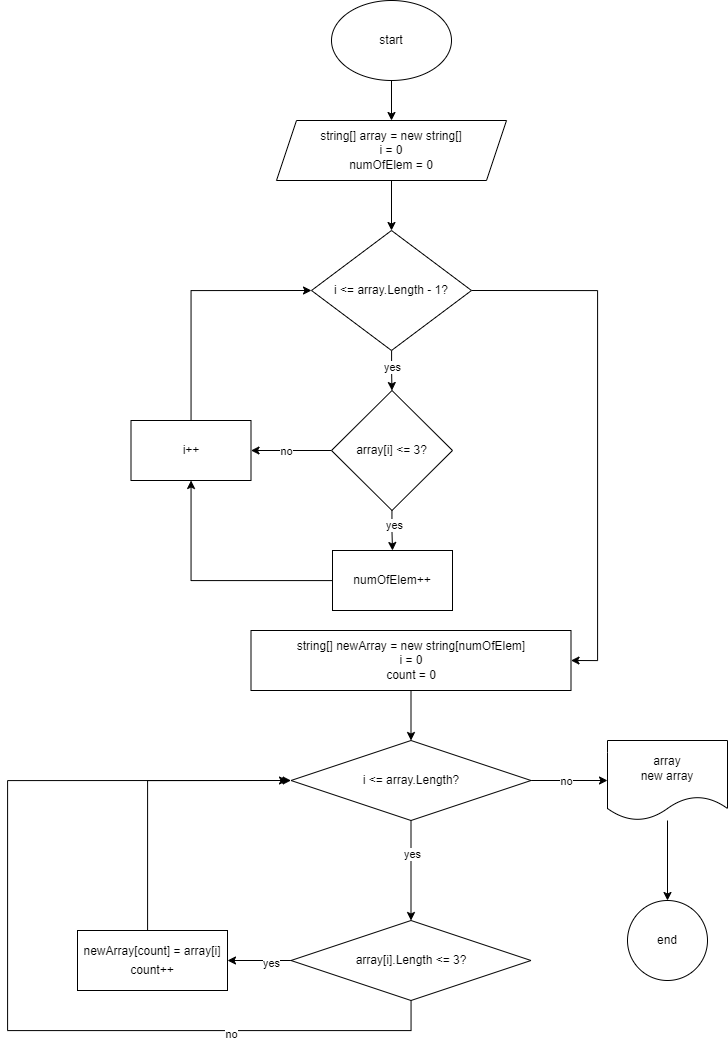

The diagram above was exported from draw.io. Its source (the exported page's mxGraphModel, read from the mxfile embedded in the PNG):
<mxGraphModel dx="2025" dy="1111" grid="1" gridSize="10" guides="1" tooltips="1" connect="1" arrows="1" fold="1" page="1" pageScale="1" pageWidth="827" pageHeight="1169" math="0" shadow="0">
  <root>
    <mxCell id="0" />
    <mxCell id="1" parent="0" />
    <mxCell id="Eew6pitS9AQ9ZirObv8F-2" value="" style="edgeStyle=orthogonalEdgeStyle;rounded=0;orthogonalLoop=1;jettySize=auto;html=1;" edge="1" parent="1" source="XMrQ1YTC0MmRZIKvjqNe-1" target="Eew6pitS9AQ9ZirObv8F-1">
      <mxGeometry relative="1" as="geometry" />
    </mxCell>
    <mxCell id="XMrQ1YTC0MmRZIKvjqNe-1" value="start" style="ellipse;whiteSpace=wrap;html=1;" vertex="1" parent="1">
      <mxGeometry x="354" y="40" width="120" height="80" as="geometry" />
    </mxCell>
    <mxCell id="Eew6pitS9AQ9ZirObv8F-4" value="" style="edgeStyle=orthogonalEdgeStyle;rounded=0;orthogonalLoop=1;jettySize=auto;html=1;" edge="1" parent="1" source="Eew6pitS9AQ9ZirObv8F-1" target="Eew6pitS9AQ9ZirObv8F-3">
      <mxGeometry relative="1" as="geometry" />
    </mxCell>
    <mxCell id="Eew6pitS9AQ9ZirObv8F-1" value="string[] array = new string[]&lt;br&gt;i = 0&lt;br&gt;numOfElem = 0" style="shape=parallelogram;perimeter=parallelogramPerimeter;whiteSpace=wrap;html=1;fixedSize=1;" vertex="1" parent="1">
      <mxGeometry x="299" y="160" width="230" height="60" as="geometry" />
    </mxCell>
    <mxCell id="fPdAgWUXgNIOhb_5MChM-2" value="" style="edgeStyle=orthogonalEdgeStyle;rounded=0;orthogonalLoop=1;jettySize=auto;html=1;" edge="1" parent="1" source="Eew6pitS9AQ9ZirObv8F-3" target="fPdAgWUXgNIOhb_5MChM-1">
      <mxGeometry relative="1" as="geometry" />
    </mxCell>
    <mxCell id="fPdAgWUXgNIOhb_5MChM-3" value="yes" style="edgeLabel;html=1;align=center;verticalAlign=middle;resizable=0;points=[];" vertex="1" connectable="0" parent="fPdAgWUXgNIOhb_5MChM-2">
      <mxGeometry x="-0.225" relative="1" as="geometry">
        <mxPoint as="offset" />
      </mxGeometry>
    </mxCell>
    <mxCell id="fPdAgWUXgNIOhb_5MChM-13" value="" style="edgeStyle=orthogonalEdgeStyle;rounded=0;orthogonalLoop=1;jettySize=auto;html=1;exitX=1;exitY=0.5;exitDx=0;exitDy=0;" edge="1" parent="1" source="Eew6pitS9AQ9ZirObv8F-3">
      <mxGeometry relative="1" as="geometry">
        <mxPoint x="612.5" y="300" as="sourcePoint" />
        <mxPoint x="593.5" y="700" as="targetPoint" />
        <Array as="points">
          <mxPoint x="620" y="330" />
          <mxPoint x="620" y="700" />
        </Array>
      </mxGeometry>
    </mxCell>
    <mxCell id="Eew6pitS9AQ9ZirObv8F-3" value="&lt;div style=&quot;background-color: rgb(255, 255, 255); line-height: 19px;&quot;&gt;i &amp;lt;= array.Length - 1&lt;font style=&quot;font-size: 12px;&quot;&gt;?&lt;/font&gt;&lt;/div&gt;" style="rhombus;whiteSpace=wrap;html=1;" vertex="1" parent="1">
      <mxGeometry x="334" y="270" width="160" height="120" as="geometry" />
    </mxCell>
    <mxCell id="fPdAgWUXgNIOhb_5MChM-5" value="" style="edgeStyle=orthogonalEdgeStyle;rounded=0;orthogonalLoop=1;jettySize=auto;html=1;" edge="1" parent="1" source="fPdAgWUXgNIOhb_5MChM-1" target="fPdAgWUXgNIOhb_5MChM-4">
      <mxGeometry relative="1" as="geometry" />
    </mxCell>
    <mxCell id="fPdAgWUXgNIOhb_5MChM-6" value="yes" style="edgeLabel;html=1;align=center;verticalAlign=middle;resizable=0;points=[];" vertex="1" connectable="0" parent="fPdAgWUXgNIOhb_5MChM-5">
      <mxGeometry x="-0.3086" y="2" relative="1" as="geometry">
        <mxPoint as="offset" />
      </mxGeometry>
    </mxCell>
    <mxCell id="fPdAgWUXgNIOhb_5MChM-8" value="" style="edgeStyle=orthogonalEdgeStyle;rounded=0;orthogonalLoop=1;jettySize=auto;html=1;" edge="1" parent="1" source="fPdAgWUXgNIOhb_5MChM-1" target="fPdAgWUXgNIOhb_5MChM-7">
      <mxGeometry relative="1" as="geometry" />
    </mxCell>
    <mxCell id="fPdAgWUXgNIOhb_5MChM-11" value="no" style="edgeLabel;html=1;align=center;verticalAlign=middle;resizable=0;points=[];" vertex="1" connectable="0" parent="fPdAgWUXgNIOhb_5MChM-8">
      <mxGeometry x="0.118" relative="1" as="geometry">
        <mxPoint as="offset" />
      </mxGeometry>
    </mxCell>
    <mxCell id="fPdAgWUXgNIOhb_5MChM-1" value="&lt;div style=&quot;background-color: rgb(255, 255, 255); line-height: 19px;&quot;&gt;array[i] &amp;lt;= 3?&lt;/div&gt;" style="rhombus;whiteSpace=wrap;html=1;" vertex="1" parent="1">
      <mxGeometry x="354" y="430" width="121" height="120" as="geometry" />
    </mxCell>
    <mxCell id="fPdAgWUXgNIOhb_5MChM-10" style="edgeStyle=orthogonalEdgeStyle;rounded=0;orthogonalLoop=1;jettySize=auto;html=1;" edge="1" parent="1" source="fPdAgWUXgNIOhb_5MChM-4" target="fPdAgWUXgNIOhb_5MChM-7">
      <mxGeometry relative="1" as="geometry" />
    </mxCell>
    <mxCell id="fPdAgWUXgNIOhb_5MChM-4" value="numOfElem++" style="whiteSpace=wrap;html=1;" vertex="1" parent="1">
      <mxGeometry x="355" y="590" width="120" height="60" as="geometry" />
    </mxCell>
    <mxCell id="fPdAgWUXgNIOhb_5MChM-9" style="edgeStyle=orthogonalEdgeStyle;rounded=0;orthogonalLoop=1;jettySize=auto;html=1;entryX=0;entryY=0.5;entryDx=0;entryDy=0;" edge="1" parent="1" source="fPdAgWUXgNIOhb_5MChM-7" target="Eew6pitS9AQ9ZirObv8F-3">
      <mxGeometry relative="1" as="geometry">
        <Array as="points">
          <mxPoint x="214" y="330" />
        </Array>
      </mxGeometry>
    </mxCell>
    <mxCell id="fPdAgWUXgNIOhb_5MChM-7" value="i++" style="whiteSpace=wrap;html=1;" vertex="1" parent="1">
      <mxGeometry x="153.5" y="460" width="120" height="60" as="geometry" />
    </mxCell>
    <mxCell id="fPdAgWUXgNIOhb_5MChM-15" value="" style="edgeStyle=orthogonalEdgeStyle;rounded=0;orthogonalLoop=1;jettySize=auto;html=1;" edge="1" parent="1" source="fPdAgWUXgNIOhb_5MChM-12" target="fPdAgWUXgNIOhb_5MChM-14">
      <mxGeometry relative="1" as="geometry" />
    </mxCell>
    <mxCell id="fPdAgWUXgNIOhb_5MChM-12" value="string[] newArray = new string[numOfElem]&lt;br style=&quot;border-color: var(--border-color);&quot;&gt;i = 0&lt;br style=&quot;border-color: var(--border-color);&quot;&gt;count = 0" style="whiteSpace=wrap;html=1;" vertex="1" parent="1">
      <mxGeometry x="273.5" y="670" width="320" height="60" as="geometry" />
    </mxCell>
    <mxCell id="fPdAgWUXgNIOhb_5MChM-17" value="" style="edgeStyle=orthogonalEdgeStyle;rounded=0;orthogonalLoop=1;jettySize=auto;html=1;" edge="1" parent="1" source="fPdAgWUXgNIOhb_5MChM-14" target="fPdAgWUXgNIOhb_5MChM-16">
      <mxGeometry relative="1" as="geometry" />
    </mxCell>
    <mxCell id="fPdAgWUXgNIOhb_5MChM-18" value="yes" style="edgeLabel;html=1;align=center;verticalAlign=middle;resizable=0;points=[];" vertex="1" connectable="0" parent="fPdAgWUXgNIOhb_5MChM-17">
      <mxGeometry x="-0.35" y="1" relative="1" as="geometry">
        <mxPoint as="offset" />
      </mxGeometry>
    </mxCell>
    <mxCell id="fPdAgWUXgNIOhb_5MChM-34" value="" style="edgeStyle=orthogonalEdgeStyle;rounded=0;orthogonalLoop=1;jettySize=auto;html=1;" edge="1" parent="1" source="fPdAgWUXgNIOhb_5MChM-14" target="fPdAgWUXgNIOhb_5MChM-33">
      <mxGeometry relative="1" as="geometry" />
    </mxCell>
    <mxCell id="fPdAgWUXgNIOhb_5MChM-35" value="no" style="edgeLabel;html=1;align=center;verticalAlign=middle;resizable=0;points=[];" vertex="1" connectable="0" parent="fPdAgWUXgNIOhb_5MChM-34">
      <mxGeometry x="-0.0806" relative="1" as="geometry">
        <mxPoint as="offset" />
      </mxGeometry>
    </mxCell>
    <mxCell id="fPdAgWUXgNIOhb_5MChM-14" value="i &amp;lt;= array.Length&lt;font style=&quot;border-color: var(--border-color);&quot;&gt;?&lt;/font&gt;" style="rhombus;whiteSpace=wrap;html=1;" vertex="1" parent="1">
      <mxGeometry x="313.5" y="780" width="240" height="80" as="geometry" />
    </mxCell>
    <mxCell id="fPdAgWUXgNIOhb_5MChM-20" value="" style="edgeStyle=orthogonalEdgeStyle;rounded=0;orthogonalLoop=1;jettySize=auto;html=1;" edge="1" parent="1" source="fPdAgWUXgNIOhb_5MChM-16" target="fPdAgWUXgNIOhb_5MChM-19">
      <mxGeometry relative="1" as="geometry" />
    </mxCell>
    <mxCell id="fPdAgWUXgNIOhb_5MChM-21" value="yes" style="edgeLabel;html=1;align=center;verticalAlign=middle;resizable=0;points=[];" vertex="1" connectable="0" parent="fPdAgWUXgNIOhb_5MChM-20">
      <mxGeometry x="-0.3228" y="2" relative="1" as="geometry">
        <mxPoint x="1" as="offset" />
      </mxGeometry>
    </mxCell>
    <mxCell id="fPdAgWUXgNIOhb_5MChM-30" style="edgeStyle=orthogonalEdgeStyle;rounded=0;orthogonalLoop=1;jettySize=auto;html=1;" edge="1" parent="1" source="fPdAgWUXgNIOhb_5MChM-16">
      <mxGeometry relative="1" as="geometry">
        <mxPoint x="310" y="820" as="targetPoint" />
        <Array as="points">
          <mxPoint x="434" y="1070" />
          <mxPoint x="30" y="1070" />
          <mxPoint x="30" y="820" />
        </Array>
      </mxGeometry>
    </mxCell>
    <mxCell id="fPdAgWUXgNIOhb_5MChM-31" value="no" style="edgeLabel;html=1;align=center;verticalAlign=middle;resizable=0;points=[];" vertex="1" connectable="0" parent="fPdAgWUXgNIOhb_5MChM-30">
      <mxGeometry x="-0.561" y="3" relative="1" as="geometry">
        <mxPoint as="offset" />
      </mxGeometry>
    </mxCell>
    <mxCell id="fPdAgWUXgNIOhb_5MChM-16" value="&lt;div style=&quot;background-color: rgb(255, 255, 255); line-height: 19px;&quot;&gt;array[i].Length &amp;lt;= 3?&lt;/div&gt;" style="rhombus;whiteSpace=wrap;html=1;" vertex="1" parent="1">
      <mxGeometry x="313.5" y="960" width="240" height="80" as="geometry" />
    </mxCell>
    <mxCell id="fPdAgWUXgNIOhb_5MChM-25" style="edgeStyle=orthogonalEdgeStyle;rounded=0;orthogonalLoop=1;jettySize=auto;html=1;entryX=0;entryY=0.5;entryDx=0;entryDy=0;" edge="1" parent="1" source="fPdAgWUXgNIOhb_5MChM-19" target="fPdAgWUXgNIOhb_5MChM-14">
      <mxGeometry relative="1" as="geometry">
        <Array as="points">
          <mxPoint x="170" y="820" />
        </Array>
      </mxGeometry>
    </mxCell>
    <mxCell id="fPdAgWUXgNIOhb_5MChM-19" value="&lt;div style=&quot;background-color: rgb(255, 255, 255); line-height: 19px;&quot;&gt;newArray[count] = array[i]&lt;/div&gt;&lt;div style=&quot;background-color: rgb(255, 255, 255); line-height: 19px;&quot;&gt;count++&lt;/div&gt;" style="whiteSpace=wrap;html=1;" vertex="1" parent="1">
      <mxGeometry x="100" y="970" width="150" height="60" as="geometry" />
    </mxCell>
    <mxCell id="fPdAgWUXgNIOhb_5MChM-37" value="" style="edgeStyle=orthogonalEdgeStyle;rounded=0;orthogonalLoop=1;jettySize=auto;html=1;" edge="1" parent="1" source="fPdAgWUXgNIOhb_5MChM-33" target="fPdAgWUXgNIOhb_5MChM-36">
      <mxGeometry relative="1" as="geometry" />
    </mxCell>
    <mxCell id="fPdAgWUXgNIOhb_5MChM-33" value="array&lt;br&gt;new array" style="shape=document;whiteSpace=wrap;html=1;boundedLbl=1;" vertex="1" parent="1">
      <mxGeometry x="630" y="780" width="120" height="80" as="geometry" />
    </mxCell>
    <mxCell id="fPdAgWUXgNIOhb_5MChM-36" value="end" style="ellipse;whiteSpace=wrap;html=1;" vertex="1" parent="1">
      <mxGeometry x="650" y="940" width="80" height="80" as="geometry" />
    </mxCell>
  </root>
</mxGraphModel>